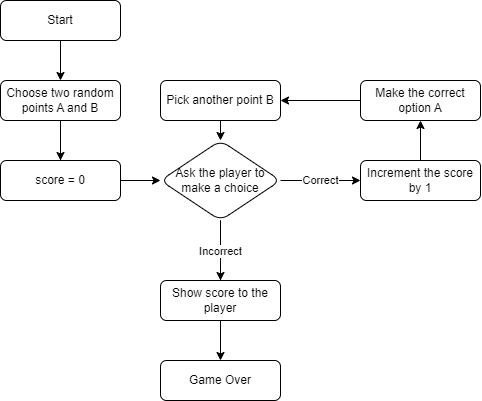

The diagram above was exported from draw.io. Its source (the exported page's mxGraphModel, read from the mxfile embedded in the PNG):
<mxGraphModel dx="785" dy="601" grid="1" gridSize="10" guides="1" tooltips="1" connect="1" arrows="1" fold="1" page="1" pageScale="1" pageWidth="850" pageHeight="1100" math="0" shadow="0">
  <root>
    <mxCell id="0" />
    <mxCell id="1" parent="0" />
    <mxCell id="4" value="" style="edgeStyle=none;html=1;" edge="1" parent="1" source="2" target="3">
      <mxGeometry relative="1" as="geometry" />
    </mxCell>
    <mxCell id="2" value="Start" style="rounded=1;whiteSpace=wrap;html=1;" vertex="1" parent="1">
      <mxGeometry x="240" y="40" width="120" height="40" as="geometry" />
    </mxCell>
    <mxCell id="7" value="" style="edgeStyle=none;html=1;startArrow=none;" edge="1" parent="1" source="10" target="6">
      <mxGeometry relative="1" as="geometry" />
    </mxCell>
    <mxCell id="11" value="" style="edgeStyle=none;html=1;" edge="1" parent="1" source="3" target="10">
      <mxGeometry relative="1" as="geometry" />
    </mxCell>
    <mxCell id="3" value="Choose two random points A and B" style="rounded=1;whiteSpace=wrap;html=1;" vertex="1" parent="1">
      <mxGeometry x="240" y="120" width="120" height="40" as="geometry" />
    </mxCell>
    <mxCell id="9" value="" style="edgeStyle=none;html=1;startArrow=none;" edge="1" parent="1" source="13" target="8">
      <mxGeometry relative="1" as="geometry" />
    </mxCell>
    <mxCell id="14" value="" style="edgeStyle=none;html=1;" edge="1" parent="1" source="6" target="13">
      <mxGeometry relative="1" as="geometry" />
    </mxCell>
    <mxCell id="17" value="Correct" style="edgeStyle=none;html=1;" edge="1" parent="1" source="6" target="16">
      <mxGeometry relative="1" as="geometry" />
    </mxCell>
    <mxCell id="6" value="Ask the player to make a choice" style="rhombus;whiteSpace=wrap;html=1;rounded=1;" vertex="1" parent="1">
      <mxGeometry x="400" y="180" width="120" height="80" as="geometry" />
    </mxCell>
    <mxCell id="8" value="Game Over" style="whiteSpace=wrap;html=1;rounded=1;" vertex="1" parent="1">
      <mxGeometry x="400" y="400" width="120" height="40" as="geometry" />
    </mxCell>
    <mxCell id="12" value="" style="edgeStyle=none;html=1;endArrow=none;" edge="1" parent="1" source="3" target="10">
      <mxGeometry relative="1" as="geometry">
        <mxPoint x="299.9999999999999" y="160" as="sourcePoint" />
        <mxPoint x="299.9999999999999" y="280" as="targetPoint" />
      </mxGeometry>
    </mxCell>
    <mxCell id="10" value="score = 0" style="rounded=1;whiteSpace=wrap;html=1;" vertex="1" parent="1">
      <mxGeometry x="240" y="200" width="120" height="40" as="geometry" />
    </mxCell>
    <mxCell id="15" value="Incorrect" style="edgeStyle=none;html=1;endArrow=none;" edge="1" parent="1" source="6" target="13">
      <mxGeometry relative="1" as="geometry">
        <mxPoint x="300" y="360" as="sourcePoint" />
        <mxPoint x="300" y="480" as="targetPoint" />
      </mxGeometry>
    </mxCell>
    <mxCell id="13" value="Show score to the player" style="whiteSpace=wrap;html=1;rounded=1;" vertex="1" parent="1">
      <mxGeometry x="400" y="320" width="120" height="40" as="geometry" />
    </mxCell>
    <mxCell id="19" value="" style="edgeStyle=none;html=1;" edge="1" parent="1" source="16" target="18">
      <mxGeometry relative="1" as="geometry" />
    </mxCell>
    <mxCell id="16" value="Increment the score by 1" style="whiteSpace=wrap;html=1;rounded=1;" vertex="1" parent="1">
      <mxGeometry x="600" y="200" width="120" height="40" as="geometry" />
    </mxCell>
    <mxCell id="21" value="" style="edgeStyle=none;html=1;" edge="1" parent="1" source="18" target="20">
      <mxGeometry relative="1" as="geometry" />
    </mxCell>
    <mxCell id="18" value="Make the correct option A" style="whiteSpace=wrap;html=1;rounded=1;" vertex="1" parent="1">
      <mxGeometry x="600" y="120" width="120" height="40" as="geometry" />
    </mxCell>
    <mxCell id="22" value="" style="edgeStyle=none;html=1;" edge="1" parent="1" source="20" target="6">
      <mxGeometry relative="1" as="geometry" />
    </mxCell>
    <mxCell id="20" value="Pick another point B" style="whiteSpace=wrap;html=1;rounded=1;" vertex="1" parent="1">
      <mxGeometry x="400" y="120" width="120" height="40" as="geometry" />
    </mxCell>
  </root>
</mxGraphModel>